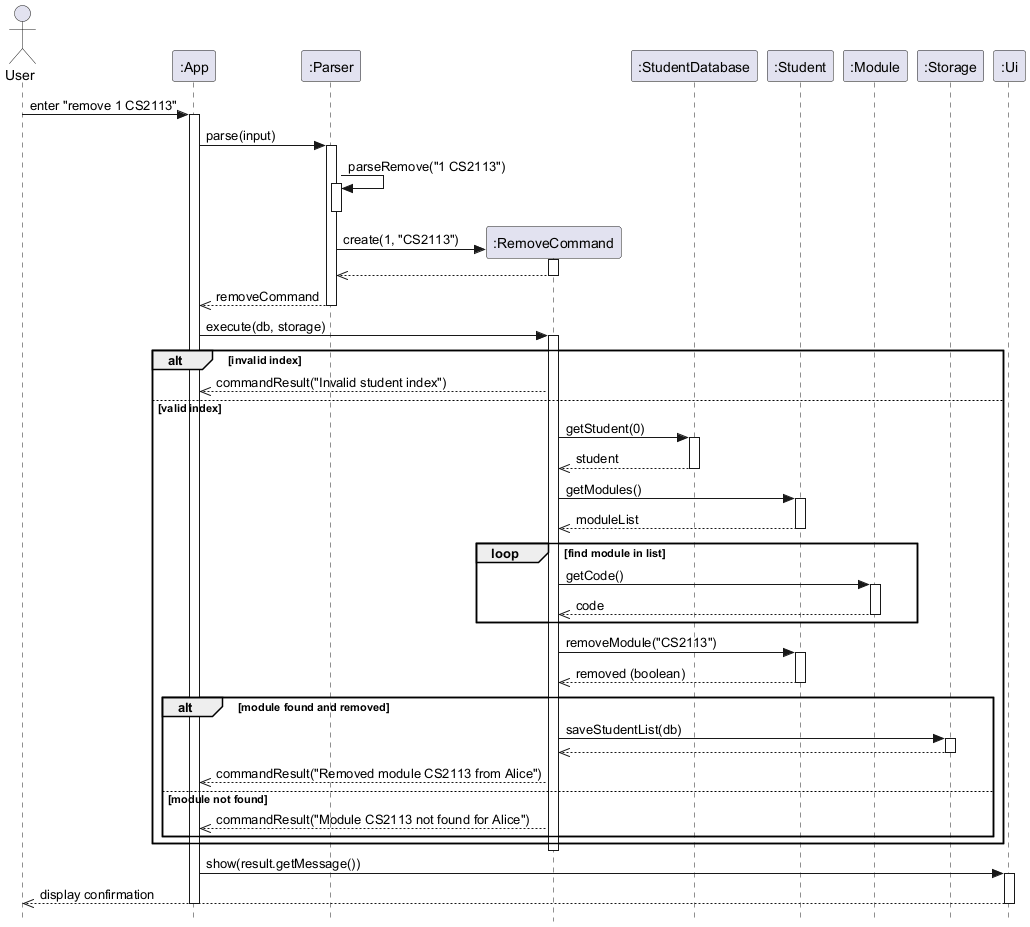

The diagram above was rendered by PlantUML. Its source (embedded in the PNG):
@startuml RemoveCommandSequence
skinparam style strictuml
actor User

participant ":App" as App
participant ":Parser" as Parser
participant ":RemoveCommand" as RemoveCommand
participant ":StudentDatabase" as StudentDatabase
participant ":Student" as Student
participant ":Module" as Module
participant ":Storage" as Storage
participant ":Ui" as Ui

User -> App : enter "remove 1 CS2113"
activate App
App -> Parser : parse(input)
activate Parser
Parser -> Parser : parseRemove("1 CS2113")
activate Parser
deactivate Parser
Parser -> RemoveCommand ** : create(1, "CS2113")
activate RemoveCommand
RemoveCommand -->> Parser
deactivate RemoveCommand
Parser -->> App : removeCommand
deactivate Parser
App -> RemoveCommand : execute(db, storage)
activate RemoveCommand

alt invalid index
    RemoveCommand -->> App : commandResult("Invalid student index")
else valid index
    RemoveCommand -> StudentDatabase : getStudent(0)
    activate StudentDatabase
    StudentDatabase -->> RemoveCommand : student
    deactivate StudentDatabase
    RemoveCommand -> Student : getModules()
    activate Student
    Student -->> RemoveCommand : moduleList
    deactivate Student

    loop find module in list
        RemoveCommand -> Module : getCode()
        activate Module
        Module -->> RemoveCommand : code
        deactivate Module
    end

    RemoveCommand -> Student : removeModule("CS2113")
    activate Student
    Student -->> RemoveCommand : removed (boolean)
    deactivate Student

    alt module found and removed
        RemoveCommand -> Storage : saveStudentList(db)
        activate Storage
        Storage -->> RemoveCommand
        deactivate Storage
        RemoveCommand -->> App : commandResult("Removed module CS2113 from Alice")
    else module not found
        RemoveCommand -->> App : commandResult("Module CS2113 not found for Alice")
    end
end
deactivate RemoveCommand

App -> Ui : show(result.getMessage())
activate Ui
Ui -->> User : display confirmation
deactivate Ui
deactivate App
@enduml